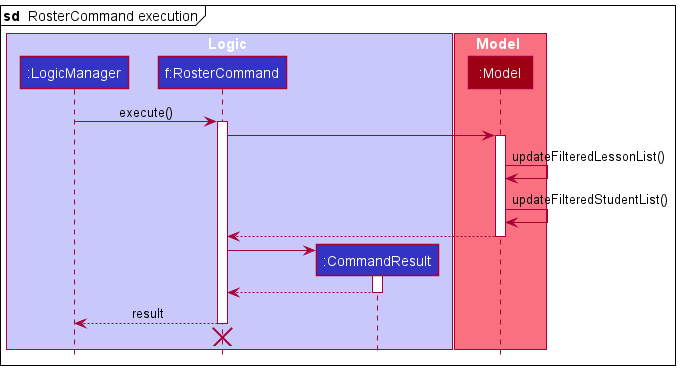

The diagram above was rendered by PlantUML. Its source (embedded in the PNG):
@startuml
!include style.puml

mainframe **sd**  RosterCommand execution

box Logic LOGIC_COLOR_T1
participant ":LogicManager" as LogicManager LOGIC_COLOR
participant "f:RosterCommand" as RosterCommand LOGIC_COLOR
participant ":CommandResult" as CommandResult LOGIC_COLOR
end box

box Model MODEL_COLOR_T1
participant ":Model" as Model MODEL_COLOR
end box

LogicManager -> RosterCommand : execute()
activate RosterCommand

RosterCommand -> Model
activate Model


Model -> Model : updateFilteredLessonList()
Model -> Model : updateFilteredStudentList()


Model --> RosterCommand
deactivate Model

create CommandResult
RosterCommand -> CommandResult
activate CommandResult

CommandResult --> RosterCommand
deactivate CommandResult

LogicManager <-- RosterCommand  : result
deactivate RosterCommand

RosterCommand -[hidden]-> LogicManager
destroy RosterCommand
@enduml